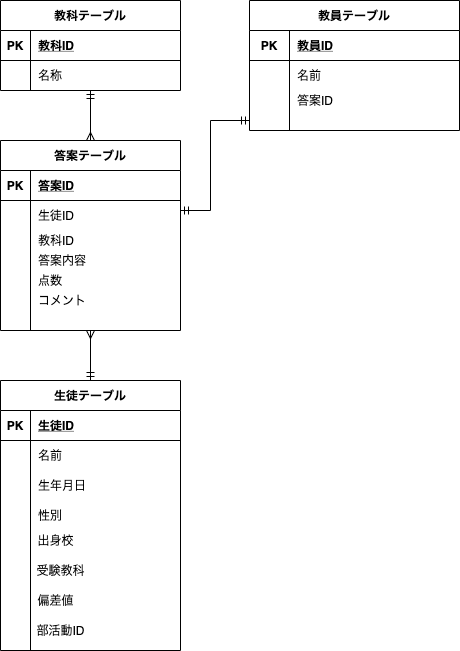

The diagram above was exported from draw.io. Its source (the exported page's mxGraphModel, read from the mxfile embedded in the PNG):
<mxGraphModel dx="931" dy="777" grid="1" gridSize="10" guides="1" tooltips="1" connect="1" arrows="1" fold="1" page="1" pageScale="1" pageWidth="827" pageHeight="1169" math="0" shadow="0">
  <root>
    <mxCell id="0" />
    <mxCell id="1" parent="0" />
    <mxCell id="67" style="edgeStyle=orthogonalEdgeStyle;rounded=0;orthogonalLoop=1;jettySize=auto;html=1;startArrow=ERmandOne;startFill=0;entryX=0;entryY=0.5;entryDx=0;entryDy=0;endArrow=ERmandOne;endFill=0;" parent="1" source="2" target="25" edge="1">
      <mxGeometry relative="1" as="geometry">
        <mxPoint x="410" y="264" as="targetPoint" />
        <Array as="points">
          <mxPoint x="270" y="270" />
          <mxPoint x="270" y="180" />
        </Array>
      </mxGeometry>
    </mxCell>
    <mxCell id="2" value="答案テーブル" style="shape=table;startSize=30;container=1;collapsible=1;childLayout=tableLayout;fixedRows=1;rowLines=0;fontStyle=1;align=center;resizeLast=1;" parent="1" vertex="1">
      <mxGeometry x="60" y="200" width="180" height="190" as="geometry" />
    </mxCell>
    <mxCell id="3" value="" style="shape=partialRectangle;collapsible=0;dropTarget=0;pointerEvents=0;fillColor=none;top=0;left=0;bottom=1;right=0;points=[[0,0.5],[1,0.5]];portConstraint=eastwest;" parent="2" vertex="1">
      <mxGeometry y="30" width="180" height="30" as="geometry" />
    </mxCell>
    <mxCell id="4" value="PK" style="shape=partialRectangle;connectable=0;fillColor=none;top=0;left=0;bottom=0;right=0;fontStyle=1;overflow=hidden;" parent="3" vertex="1">
      <mxGeometry width="30" height="30" as="geometry" />
    </mxCell>
    <mxCell id="5" value="答案ID" style="shape=partialRectangle;connectable=0;fillColor=none;top=0;left=0;bottom=0;right=0;align=left;spacingLeft=6;fontStyle=5;overflow=hidden;" parent="3" vertex="1">
      <mxGeometry x="30" width="150" height="30" as="geometry" />
    </mxCell>
    <mxCell id="6" value="" style="shape=partialRectangle;collapsible=0;dropTarget=0;pointerEvents=0;fillColor=none;top=0;left=0;bottom=0;right=0;points=[[0,0.5],[1,0.5]];portConstraint=eastwest;" parent="2" vertex="1">
      <mxGeometry y="60" width="180" height="30" as="geometry" />
    </mxCell>
    <mxCell id="7" value="" style="shape=partialRectangle;connectable=0;fillColor=none;top=0;left=0;bottom=0;right=0;editable=1;overflow=hidden;" parent="6" vertex="1">
      <mxGeometry width="30" height="30" as="geometry" />
    </mxCell>
    <mxCell id="8" value="生徒ID" style="shape=partialRectangle;connectable=0;fillColor=none;top=0;left=0;bottom=0;right=0;align=left;spacingLeft=6;overflow=hidden;" parent="6" vertex="1">
      <mxGeometry x="30" width="150" height="30" as="geometry" />
    </mxCell>
    <mxCell id="12" value="" style="shape=partialRectangle;collapsible=0;dropTarget=0;pointerEvents=0;fillColor=none;top=0;left=0;bottom=0;right=0;points=[[0,0.5],[1,0.5]];portConstraint=eastwest;" parent="2" vertex="1">
      <mxGeometry y="90" width="180" height="20" as="geometry" />
    </mxCell>
    <mxCell id="13" value="" style="shape=partialRectangle;connectable=0;fillColor=none;top=0;left=0;bottom=0;right=0;editable=1;overflow=hidden;" parent="12" vertex="1">
      <mxGeometry width="30" height="20" as="geometry" />
    </mxCell>
    <mxCell id="14" value="教科ID" style="shape=partialRectangle;connectable=0;fillColor=none;top=0;left=0;bottom=0;right=0;align=left;spacingLeft=6;overflow=hidden;" parent="12" vertex="1">
      <mxGeometry x="30" width="150" height="20" as="geometry" />
    </mxCell>
    <mxCell id="9" value="" style="shape=partialRectangle;collapsible=0;dropTarget=0;pointerEvents=0;fillColor=none;top=0;left=0;bottom=0;right=0;points=[[0,0.5],[1,0.5]];portConstraint=eastwest;" parent="2" vertex="1">
      <mxGeometry y="110" width="180" height="20" as="geometry" />
    </mxCell>
    <mxCell id="10" value="" style="shape=partialRectangle;connectable=0;fillColor=none;top=0;left=0;bottom=0;right=0;editable=1;overflow=hidden;" parent="9" vertex="1">
      <mxGeometry width="30" height="20" as="geometry" />
    </mxCell>
    <mxCell id="11" value="答案内容" style="shape=partialRectangle;connectable=0;fillColor=none;top=0;left=0;bottom=0;right=0;align=left;spacingLeft=6;overflow=hidden;" parent="9" vertex="1">
      <mxGeometry x="30" width="150" height="20" as="geometry" />
    </mxCell>
    <mxCell id="66" style="edgeStyle=orthogonalEdgeStyle;rounded=0;orthogonalLoop=1;jettySize=auto;html=1;startArrow=ERmandOne;startFill=0;endArrow=ERmany;endFill=0;" parent="1" source="36" edge="1">
      <mxGeometry relative="1" as="geometry">
        <mxPoint x="150" y="390" as="targetPoint" />
      </mxGeometry>
    </mxCell>
    <mxCell id="36" value="生徒テーブル" style="shape=table;startSize=30;container=1;collapsible=1;childLayout=tableLayout;fixedRows=1;rowLines=0;fontStyle=1;align=center;resizeLast=1;" parent="1" vertex="1">
      <mxGeometry x="60" y="440" width="180" height="270" as="geometry" />
    </mxCell>
    <mxCell id="37" value="" style="shape=partialRectangle;collapsible=0;dropTarget=0;pointerEvents=0;fillColor=none;top=0;left=0;bottom=1;right=0;points=[[0,0.5],[1,0.5]];portConstraint=eastwest;" parent="36" vertex="1">
      <mxGeometry y="30" width="180" height="30" as="geometry" />
    </mxCell>
    <mxCell id="38" value="PK" style="shape=partialRectangle;connectable=0;fillColor=none;top=0;left=0;bottom=0;right=0;fontStyle=1;overflow=hidden;" parent="37" vertex="1">
      <mxGeometry width="30" height="30" as="geometry" />
    </mxCell>
    <mxCell id="39" value="生徒ID" style="shape=partialRectangle;connectable=0;fillColor=none;top=0;left=0;bottom=0;right=0;align=left;spacingLeft=6;fontStyle=5;overflow=hidden;" parent="37" vertex="1">
      <mxGeometry x="30" width="150" height="30" as="geometry" />
    </mxCell>
    <mxCell id="40" value="" style="shape=partialRectangle;collapsible=0;dropTarget=0;pointerEvents=0;fillColor=none;top=0;left=0;bottom=0;right=0;points=[[0,0.5],[1,0.5]];portConstraint=eastwest;" parent="36" vertex="1">
      <mxGeometry y="60" width="180" height="30" as="geometry" />
    </mxCell>
    <mxCell id="41" value="" style="shape=partialRectangle;connectable=0;fillColor=none;top=0;left=0;bottom=0;right=0;editable=1;overflow=hidden;" parent="40" vertex="1">
      <mxGeometry width="30" height="30" as="geometry" />
    </mxCell>
    <mxCell id="42" value="名前" style="shape=partialRectangle;connectable=0;fillColor=none;top=0;left=0;bottom=0;right=0;align=left;spacingLeft=6;overflow=hidden;" parent="40" vertex="1">
      <mxGeometry x="30" width="150" height="30" as="geometry" />
    </mxCell>
    <mxCell id="43" value="" style="shape=partialRectangle;collapsible=0;dropTarget=0;pointerEvents=0;fillColor=none;top=0;left=0;bottom=0;right=0;points=[[0,0.5],[1,0.5]];portConstraint=eastwest;" parent="36" vertex="1">
      <mxGeometry y="90" width="180" height="30" as="geometry" />
    </mxCell>
    <mxCell id="44" value="" style="shape=partialRectangle;connectable=0;fillColor=none;top=0;left=0;bottom=0;right=0;editable=1;overflow=hidden;" parent="43" vertex="1">
      <mxGeometry width="30" height="30" as="geometry" />
    </mxCell>
    <mxCell id="45" value="生年月日" style="shape=partialRectangle;connectable=0;fillColor=none;top=0;left=0;bottom=0;right=0;align=left;spacingLeft=6;overflow=hidden;" parent="43" vertex="1">
      <mxGeometry x="30" width="150" height="30" as="geometry" />
    </mxCell>
    <mxCell id="46" value="" style="shape=partialRectangle;collapsible=0;dropTarget=0;pointerEvents=0;fillColor=none;top=0;left=0;bottom=0;right=0;points=[[0,0.5],[1,0.5]];portConstraint=eastwest;" parent="36" vertex="1">
      <mxGeometry y="120" width="180" height="30" as="geometry" />
    </mxCell>
    <mxCell id="47" value="" style="shape=partialRectangle;connectable=0;fillColor=none;top=0;left=0;bottom=0;right=0;editable=1;overflow=hidden;" parent="46" vertex="1">
      <mxGeometry width="30" height="30" as="geometry" />
    </mxCell>
    <mxCell id="48" value="性別" style="shape=partialRectangle;connectable=0;fillColor=none;top=0;left=0;bottom=0;right=0;align=left;spacingLeft=6;overflow=hidden;" parent="46" vertex="1">
      <mxGeometry x="30" width="150" height="30" as="geometry" />
    </mxCell>
    <mxCell id="49" value="出身校" style="text;html=1;align=center;verticalAlign=middle;resizable=0;points=[];autosize=1;" parent="1" vertex="1">
      <mxGeometry x="90" y="590" width="50" height="20" as="geometry" />
    </mxCell>
    <mxCell id="65" style="edgeStyle=orthogonalEdgeStyle;rounded=0;orthogonalLoop=1;jettySize=auto;html=1;entryX=0.5;entryY=0;entryDx=0;entryDy=0;startArrow=ERmandOne;startFill=0;endArrow=ERmany;endFill=0;" parent="1" source="52" target="2" edge="1">
      <mxGeometry relative="1" as="geometry" />
    </mxCell>
    <mxCell id="52" value="教科テーブル" style="shape=table;startSize=30;container=1;collapsible=1;childLayout=tableLayout;fixedRows=1;rowLines=0;fontStyle=1;align=center;resizeLast=1;" parent="1" vertex="1">
      <mxGeometry x="60" y="60" width="180" height="90" as="geometry" />
    </mxCell>
    <mxCell id="53" value="" style="shape=partialRectangle;collapsible=0;dropTarget=0;pointerEvents=0;fillColor=none;top=0;left=0;bottom=1;right=0;points=[[0,0.5],[1,0.5]];portConstraint=eastwest;" parent="52" vertex="1">
      <mxGeometry y="30" width="180" height="30" as="geometry" />
    </mxCell>
    <mxCell id="54" value="PK" style="shape=partialRectangle;connectable=0;fillColor=none;top=0;left=0;bottom=0;right=0;fontStyle=1;overflow=hidden;" parent="53" vertex="1">
      <mxGeometry width="30" height="30" as="geometry" />
    </mxCell>
    <mxCell id="55" value="教科ID" style="shape=partialRectangle;connectable=0;fillColor=none;top=0;left=0;bottom=0;right=0;align=left;spacingLeft=6;fontStyle=5;overflow=hidden;" parent="53" vertex="1">
      <mxGeometry x="30" width="150" height="30" as="geometry" />
    </mxCell>
    <mxCell id="56" value="" style="shape=partialRectangle;collapsible=0;dropTarget=0;pointerEvents=0;fillColor=none;top=0;left=0;bottom=0;right=0;points=[[0,0.5],[1,0.5]];portConstraint=eastwest;" parent="52" vertex="1">
      <mxGeometry y="60" width="180" height="30" as="geometry" />
    </mxCell>
    <mxCell id="57" value="" style="shape=partialRectangle;connectable=0;fillColor=none;top=0;left=0;bottom=0;right=0;editable=1;overflow=hidden;" parent="56" vertex="1">
      <mxGeometry width="30" height="30" as="geometry" />
    </mxCell>
    <mxCell id="58" value="名称" style="shape=partialRectangle;connectable=0;fillColor=none;top=0;left=0;bottom=0;right=0;align=left;spacingLeft=6;overflow=hidden;" parent="56" vertex="1">
      <mxGeometry x="30" width="150" height="30" as="geometry" />
    </mxCell>
    <mxCell id="69" value="受験教科" style="text;html=1;align=center;verticalAlign=middle;resizable=0;points=[];autosize=1;" parent="1" vertex="1">
      <mxGeometry x="90" y="620" width="60" height="20" as="geometry" />
    </mxCell>
    <mxCell id="84" value="偏差値" style="text;html=1;align=center;verticalAlign=middle;resizable=0;points=[];autosize=1;" parent="1" vertex="1">
      <mxGeometry x="90" y="650" width="50" height="20" as="geometry" />
    </mxCell>
    <mxCell id="87" value="" style="group" parent="1" vertex="1" connectable="0">
      <mxGeometry x="309" y="60" width="210" height="410" as="geometry" />
    </mxCell>
    <mxCell id="15" value="教員テーブル" style="shape=table;startSize=30;container=1;collapsible=1;childLayout=tableLayout;fixedRows=1;rowLines=0;fontStyle=1;align=center;resizeLast=1;" parent="87" vertex="1">
      <mxGeometry width="210" height="130" as="geometry" />
    </mxCell>
    <mxCell id="16" value="" style="shape=partialRectangle;collapsible=0;dropTarget=0;pointerEvents=0;fillColor=none;top=0;left=0;bottom=1;right=0;points=[[0,0.5],[1,0.5]];portConstraint=eastwest;" parent="15" vertex="1">
      <mxGeometry y="30" width="210" height="30" as="geometry" />
    </mxCell>
    <mxCell id="17" value="PK" style="shape=partialRectangle;connectable=0;fillColor=none;top=0;left=0;bottom=0;right=0;fontStyle=1;overflow=hidden;" parent="16" vertex="1">
      <mxGeometry width="40" height="30" as="geometry" />
    </mxCell>
    <mxCell id="18" value="教員ID" style="shape=partialRectangle;connectable=0;fillColor=none;top=0;left=0;bottom=0;right=0;align=left;spacingLeft=6;fontStyle=5;overflow=hidden;" parent="16" vertex="1">
      <mxGeometry x="40" width="170" height="30" as="geometry" />
    </mxCell>
    <mxCell id="19" value="" style="shape=partialRectangle;collapsible=0;dropTarget=0;pointerEvents=0;fillColor=none;top=0;left=0;bottom=0;right=0;points=[[0,0.5],[1,0.5]];portConstraint=eastwest;" parent="15" vertex="1">
      <mxGeometry y="60" width="210" height="30" as="geometry" />
    </mxCell>
    <mxCell id="20" value="" style="shape=partialRectangle;connectable=0;fillColor=none;top=0;left=0;bottom=0;right=0;editable=1;overflow=hidden;" parent="19" vertex="1">
      <mxGeometry width="40" height="30" as="geometry" />
    </mxCell>
    <mxCell id="21" value="名前" style="shape=partialRectangle;connectable=0;fillColor=none;top=0;left=0;bottom=0;right=0;align=left;spacingLeft=6;overflow=hidden;" parent="19" vertex="1">
      <mxGeometry x="40" width="170" height="30" as="geometry" />
    </mxCell>
    <mxCell id="22" value="" style="shape=partialRectangle;collapsible=0;dropTarget=0;pointerEvents=0;fillColor=none;top=0;left=0;bottom=0;right=0;points=[[0,0.5],[1,0.5]];portConstraint=eastwest;" parent="15" vertex="1">
      <mxGeometry y="90" width="210" height="20" as="geometry" />
    </mxCell>
    <mxCell id="23" value="" style="shape=partialRectangle;connectable=0;fillColor=none;top=0;left=0;bottom=0;right=0;editable=1;overflow=hidden;" parent="22" vertex="1">
      <mxGeometry width="40" height="20" as="geometry" />
    </mxCell>
    <mxCell id="24" value="答案ID" style="shape=partialRectangle;connectable=0;fillColor=none;top=0;left=0;bottom=0;right=0;align=left;spacingLeft=6;overflow=hidden;" parent="22" vertex="1">
      <mxGeometry x="40" width="170" height="20" as="geometry" />
    </mxCell>
    <mxCell id="25" value="" style="shape=partialRectangle;collapsible=0;dropTarget=0;pointerEvents=0;fillColor=none;top=0;left=0;bottom=0;right=0;points=[[0,0.5],[1,0.5]];portConstraint=eastwest;" parent="15" vertex="1">
      <mxGeometry y="110" width="210" height="20" as="geometry" />
    </mxCell>
    <mxCell id="26" value="" style="shape=partialRectangle;connectable=0;fillColor=none;top=0;left=0;bottom=0;right=0;editable=1;overflow=hidden;" parent="25" vertex="1">
      <mxGeometry width="40" height="20" as="geometry" />
    </mxCell>
    <mxCell id="27" value="" style="shape=partialRectangle;connectable=0;fillColor=none;top=0;left=0;bottom=0;right=0;align=left;spacingLeft=6;overflow=hidden;" parent="25" vertex="1">
      <mxGeometry x="40" width="170" height="20" as="geometry" />
    </mxCell>
    <mxCell id="188" style="edgeStyle=orthogonalEdgeStyle;rounded=0;orthogonalLoop=1;jettySize=auto;html=1;entryX=0.5;entryY=1;entryDx=0;entryDy=0;startArrow=ERzeroToOne;startFill=1;endArrow=ERmany;endFill=0;" parent="1" source="90" edge="1">
      <mxGeometry relative="1" as="geometry">
        <mxPoint x="700" y="440" as="targetPoint" />
      </mxGeometry>
    </mxCell>
    <mxCell id="118" value="部活動ID" style="text;html=1;align=center;verticalAlign=middle;resizable=0;points=[];autosize=1;" parent="1" vertex="1">
      <mxGeometry x="90" y="680" width="60" height="20" as="geometry" />
    </mxCell>
    <mxCell id="128" style="edgeStyle=orthogonalEdgeStyle;rounded=0;orthogonalLoop=1;jettySize=auto;html=1;entryX=0;entryY=0.5;entryDx=0;entryDy=0;startArrow=ERmany;startFill=0;endArrow=ERmandOne;endFill=0;" parent="1" target="94" edge="1">
      <mxGeometry relative="1" as="geometry">
        <mxPoint x="520" y="605" as="sourcePoint" />
      </mxGeometry>
    </mxCell>
    <mxCell id="31" value="点数" style="shape=partialRectangle;connectable=0;fillColor=none;top=0;left=0;bottom=0;right=0;align=left;spacingLeft=6;overflow=hidden;" parent="1" vertex="1">
      <mxGeometry x="90" y="330" width="140" height="20" as="geometry" />
    </mxCell>
    <mxCell id="30" value="コメント" style="shape=partialRectangle;connectable=0;fillColor=none;top=0;left=0;bottom=0;right=0;align=left;spacingLeft=6;overflow=hidden;" parent="1" vertex="1">
      <mxGeometry x="90" y="350" width="140" height="20" as="geometry" />
    </mxCell>
  </root>
</mxGraphModel>